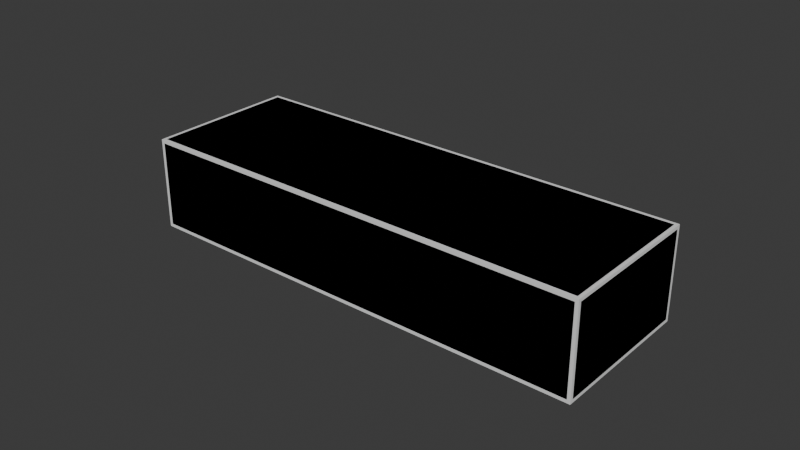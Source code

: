 # Source: nut_case.blend  (saved by Blender 5.1.30; exported with 4.5.12 LTS)
import bpy
from mathutils import Matrix  # noqa: F401  (used for matrix-valued properties, if any)

bpy.ops.wm.read_factory_settings(use_empty=True)
scene = bpy.context.scene
scene.name = 'Scene'

# ---- materials (node trees are filled in below, after node groups)
mat_material = bpy.data.materials.new('Material')
mat_material.alpha_threshold = 0.0
mat_material.use_backface_culling_lightprobe_volume = False
mat_material.roughness = 0.5
mat_material.line_color = (0.0, 0.0, 0.0, 1.0)
mat_blue = bpy.data.materials.new('blue')
mat_yellow = bpy.data.materials.new('yellow')

# ---- material node trees
mat_material.use_nodes = True; mat_material.node_tree.nodes.clear()
_N = mat_material.node_tree.nodes; _L = mat_material.node_tree.links
n0 = _N.new('ShaderNodeOutputMaterial'); n0.name = 'Material Output'; n0.location = (200, 100)
n1 = _N.new('ShaderNodeBsdfPrincipled'); n1.name = 'Principled BSDF'; n1.location = (-200, 100)
n1.inputs[2].default_value = 1.0
_L.new(n1.outputs[0], n0.inputs[0])
n0.is_active_output = True
mat_blue.use_nodes = True; mat_blue.node_tree.nodes.clear()
_N = mat_blue.node_tree.nodes; _L = mat_blue.node_tree.links
n0 = _N.new('ShaderNodeBsdfPrincipled'); n0.name = 'Principled BSDF'; n0.location = (-200, 100)
n0.inputs[0].default_value = (0.0, 0.0, 1.0, 1.0)
n0.inputs[2].default_value = 1.0
n1 = _N.new('ShaderNodeOutputMaterial'); n1.name = 'Material Output'; n1.location = (200, 100)
_L.new(n0.outputs[0], n1.inputs[0])
n1.is_active_output = True
mat_yellow.use_nodes = True; mat_yellow.node_tree.nodes.clear()
_N = mat_yellow.node_tree.nodes; _L = mat_yellow.node_tree.links
n0 = _N.new('ShaderNodeBsdfPrincipled'); n0.name = 'Principled BSDF'; n0.location = (-200, 100)
n0.inputs[0].default_value = (1.0, 1.0, 0.0, 1.0)
n0.inputs[2].default_value = 1.0
n1 = _N.new('ShaderNodeOutputMaterial'); n1.name = 'Material Output'; n1.location = (200, 100)
_L.new(n0.outputs[0], n1.inputs[0])
n1.is_active_output = True

# ---- world
world_world = bpy.data.worlds.new('World'); scene.world = world_world
world_world.use_nodes = True; world_world.node_tree.nodes.clear()
_N = world_world.node_tree.nodes; _L = world_world.node_tree.links
n0 = _N.new('ShaderNodeOutputWorld'); n0.name = 'World Output'; n0.location = (200, 100)
n1 = _N.new('ShaderNodeBackground'); n1.name = 'Background'; n1.location = (-200, 100)
n1.inputs[0].default_value = (0.05088, 0.05088, 0.05088, 1.0)
_L.new(n1.outputs[0], n0.inputs[0])
n0.is_active_output = True
world_world.color = (0.05088, 0.05088, 0.05088)
world_world.sun_shadow_jitter_overblur = 0.0

# ---- meshes
me_cube = bpy.data.meshes.new('Cube')
me_cube.from_pydata([(0.07394, 0.025, 0.01394), (0.07394, 0.02394, 0.015), (0.075, 0.02394, 0.01394), (0.07394, 0.02469, 0.01469), (0.07455, 0.02455, 0.01455), (0.07469, 0.02394, 0.01469), (0.07469, 0.02469, 0.01394), (0.07394, 0.02394, -0.015), (0.07394, 0.025, -0.01394), (0.075, 0.02394, -0.01394), (0.07394, 0.02469, -0.01469), (0.07455, 0.02455, -0.01455), (0.07469, 0.02469, -0.01394), (0.07469, 0.02394, -0.01469), (0.075, -0.02394, 0.01394), (0.07394, -0.02394, 0.015), (0.07394, -0.025, 0.01394), (0.07469, -0.02394, 0.01469), (0.07455, -0.02455, 0.01455), (0.07394, -0.02469, 0.01469), (0.07469, -0.02469, 0.01394), (0.075, -0.02394, -0.01394), (0.07394, -0.025, -0.01394), (0.07394, -0.02394, -0.015), (0.07469, -0.02469, -0.01394), (0.07455, -0.02455, -0.01455), (0.07394, -0.02469, -0.01469), (0.07469, -0.02394, -0.01469), (-0.07394, 0.025, 0.01394), (-0.075, 0.02394, 0.01394), (-0.07394, 0.02394, 0.015), (-0.07469, 0.02469, 0.01394), (-0.07455, 0.02455, 0.01455), (-0.07469, 0.02394, 0.01469), (-0.07394, 0.02469, 0.01469), (-0.075, 0.02394, -0.01394), (-0.07394, 0.025, -0.01394), (-0.07394, 0.02394, -0.015), (-0.07469, 0.02469, -0.01394), (-0.07455, 0.02455, -0.01455), (-0.07394, 0.02469, -0.01469), (-0.07469, 0.02394, -0.01469), (-0.075, -0.02394, 0.01394), (-0.07394, -0.025, 0.01394), (-0.07394, -0.02394, 0.015), (-0.07469, -0.02469, 0.01394), (-0.07455, -0.02455, 0.01455), (-0.07394, -0.02469, 0.01469), (-0.07469, -0.02394, 0.01469), (-0.07394, -0.02394, -0.015), (-0.07394, -0.025, -0.01394), (-0.075, -0.02394, -0.01394), (-0.07394, -0.02469, -0.01469), (-0.07455, -0.02455, -0.01455), (-0.07469, -0.02469, -0.01394), (-0.07469, -0.02394, -0.01469)], [], [(0, 3, 4, 6), (1, 5, 4, 3), (2, 6, 4, 5), (7, 10, 11, 13), (8, 12, 11, 10), (9, 13, 11, 12), (14, 17, 18, 20), (15, 19, 18, 17), (16, 20, 18, 19), (21, 24, 25, 27), (22, 26, 25, 24), (23, 27, 25, 26), (28, 31, 32, 34), (29, 33, 32, 31), (30, 34, 32, 33), (35, 38, 39, 41), (36, 40, 39, 38), (37, 41, 39, 40), (42, 45, 46, 48), (43, 47, 46, 45), (44, 48, 46, 47), (49, 52, 53, 55), (50, 54, 53, 52), (51, 55, 53, 54), (37, 49, 55, 41), (41, 55, 51, 35), (7, 37, 40, 10), (10, 40, 36, 8), (2, 9, 12, 6), (6, 12, 8, 0), (50, 43, 45, 54), (54, 45, 42, 51), (16, 22, 24, 20), (20, 24, 21, 14), (28, 36, 38, 31), (31, 38, 35, 29), (15, 44, 47, 19), (19, 47, 43, 16), (1, 15, 17, 5), (5, 17, 14, 2), (49, 23, 26, 52), (52, 26, 22, 50), (44, 30, 33, 48), (48, 33, 29, 42), (30, 1, 3, 34), (34, 3, 0, 28), (23, 7, 13, 27), (27, 13, 9, 21), (36, 28, 0, 8), (9, 2, 14, 21), (1, 30, 44, 15), (37, 7, 23, 49), (22, 16, 43, 50), (51, 42, 29, 35)])
me_cube.polygons.foreach_set('material_index', [0, 1, 0, 2, 0, 0, 0, 1, 0, 0, 0, 2, 0, 0, 1, 0, 0, 2, 0, 0, 1, 2, 0, 0, 2, 0, 2, 0, 0, 0, 0, 0, 0, 0, 0, 0, 1, 0, 1, 0, 2, 0, 1, 0, 1, 0, 2, 0, 0, 0, 1, 2, 0, 0])
_uv = me_cube.uv_layers.new(name='UVMap')
_uv.uv.foreach_set('vector', [0.6162, 0.4982, 0.6259, 0.4991, 0.6238, 0.5005, 0.6162, 0.5, 0.6268, 0.5053, 0.625, 0.5053, 0.6238, 0.5005, 0.6259, 0.4991, 0.6162, 0.5053, 0.6162, 0.5, 0.6238, 0.5005, 0.625, 0.5053, 0.3732, 0.5053, 0.3741, 0.4991, 0.376, 0.5007, 0.375, 0.5053, 0.3838, 0.4982, 0.3838, 0.5, 0.376, 0.5007, 0.3741, 0.4991, 0.3838, 0.5053, 0.375, 0.5053, 0.376, 0.5007, 0.3838, 0.5, 0.6162, 0.7447, 0.625, 0.7447, 0.624, 0.7493, 0.6162, 0.75, 0.6268, 0.7447, 0.6259, 0.7509, 0.624, 0.7493, 0.625, 0.7447, 0.6162, 0.7518, 0.6162, 0.75, 0.624, 0.7493, 0.6259, 0.7509, 0.3838, 0.7447, 0.3838, 0.75, 0.3762, 0.7495, 0.375, 0.7447, 0.3838, 0.7518, 0.3741, 0.7509, 0.3762, 0.7495, 0.3838, 0.75, 0.3732, 0.7447, 0.375, 0.7447, 0.3762, 0.7495, 0.3741, 0.7509, 0.6162, 0.2518, 0.6162, 0.25, 0.6231, 0.2489, 0.625, 0.2518, 0.6162, 0.2447, 0.625, 0.2447, 0.6231, 0.2489, 0.6162, 0.25, 0.8732, 0.5053, 0.8732, 0.5, 0.8743, 0.5, 0.875, 0.5053, 0.3838, 0.2447, 0.3838, 0.25, 0.3769, 0.2504, 0.375, 0.2447, 0.3838, 0.2518, 0.375, 0.2518, 0.3769, 0.2504, 0.3838, 0.25, 0.1268, 0.5053, 0.125, 0.5053, 0.125, 0.5022, 0.1268, 0.5, 0.6162, 0.005293, 0.6162, 0.0, 0.6213, 0.0, 0.625, 0.005293, 0.6162, 0.9982, 0.625, 0.9982, 0.625, 0.9993, 0.6162, 1.0, 0.8732, 0.7447, 0.875, 0.7447, 0.875, 0.7478, 0.8732, 0.75, 0.1268, 0.7447, 0.1268, 0.75, 0.1257, 0.75, 0.125, 0.7447, 0.3838, 0.9982, 0.3838, 1.0, 0.3787, 1.0, 0.375, 0.9982, 0.3838, 0.005293, 0.375, 0.005293, 0.375, 0.002237, 0.3838, 0.0, 0.1268, 0.5053, 0.1268, 0.7447, 0.125, 0.7447, 0.125, 0.5053, 0.375, 0.2447, 0.375, 0.005293, 0.3838, 0.005293, 0.3838, 0.2447, 0.3732, 0.5053, 0.1268, 0.5053, 0.1268, 0.5, 0.3741, 0.4991, 0.3741, 0.4991, 0.375, 0.2518, 0.3838, 0.2518, 0.3838, 0.4982, 0.6162, 0.5053, 0.3838, 0.5053, 0.3838, 0.5, 0.6162, 0.5, 0.6162, 0.5, 0.3838, 0.5, 0.3838, 0.4982, 0.6162, 0.4982, 0.3838, 0.9982, 0.6162, 0.9982, 0.6162, 1.0, 0.3838, 1.0, 0.3838, 0.0, 0.6162, 0.0, 0.6162, 0.005293, 0.3838, 0.005293, 0.6162, 0.7518, 0.3838, 0.7518, 0.3838, 0.75, 0.6162, 0.75, 0.6162, 0.75, 0.3838, 0.75, 0.3838, 0.7447, 0.6162, 0.7447, 0.6162, 0.2518, 0.3838, 0.2518, 0.3838, 0.25, 0.6162, 0.25, 0.6162, 0.25, 0.3838, 0.25, 0.3838, 0.2447, 0.6162, 0.2447, 0.6268, 0.7447, 0.8732, 0.7447, 0.8732, 0.75, 0.6259, 0.7509, 0.6259, 0.7509, 0.625, 0.9982, 0.6162, 0.9982, 0.6162, 0.7518, 0.6268, 0.5053, 0.6268, 0.7447, 0.625, 0.7447, 0.625, 0.5053, 0.625, 0.5053, 0.625, 0.7447, 0.6162, 0.7447, 0.6162, 0.5053, 0.1268, 0.7447, 0.3732, 0.7447, 0.3741, 0.7509, 0.1268, 0.75, 0.375, 0.9982, 0.3741, 0.7509, 0.3838, 0.7518, 0.3838, 0.9982, 0.8732, 0.7447, 0.8732, 0.5053, 0.875, 0.5053, 0.875, 0.7447, 0.625, 0.005293, 0.625, 0.2447, 0.6162, 0.2447, 0.6162, 0.005293, 0.8732, 0.5053, 0.6268, 0.5053, 0.6259, 0.4991, 0.8732, 0.5, 0.625, 0.2518, 0.6259, 0.4991, 0.6162, 0.4982, 0.6162, 0.2518, 0.3732, 0.7447, 0.3732, 0.5053, 0.375, 0.5053, 0.375, 0.7447, 0.375, 0.7447, 0.375, 0.5053, 0.3838, 0.5053, 0.3838, 0.7447, 0.3838, 0.2518, 0.6162, 0.2518, 0.6162, 0.4982, 0.3838, 0.4982, 0.3838, 0.5053, 0.6162, 0.5053, 0.6162, 0.7447, 0.3838, 0.7447, 0.6268, 0.5053, 0.8732, 0.5053, 0.8732, 0.7447, 0.6268, 0.7447, 0.1268, 0.5053, 0.3732, 0.5053, 0.3732, 0.7447, 0.1268, 0.7447, 0.3838, 0.7518, 0.6162, 0.7518, 0.6162, 0.9982, 0.3838, 0.9982, 0.3838, 0.005293, 0.6162, 0.005293, 0.6162, 0.2447, 0.3838, 0.2447])
me_cube.materials.append(mat_material)
me_cube.materials.append(mat_blue)
me_cube.materials.append(mat_yellow)
me_cube.use_mirror_vertex_groups = False
me_cube.update()
me_cube_001 = bpy.data.meshes.new('Cube.001')
me_cube_001.from_pydata([(0.075, 0.025, 0.015), (0.075, 0.025, -0.015), (0.075, -0.025, 0.015), (0.075, -0.025, -0.015), (-0.075, 0.025, 0.015), (-0.075, 0.025, -0.015), (-0.075, -0.025, 0.015), (-0.075, -0.025, -0.015)], [], [(0, 4, 6, 2), (3, 2, 6, 7), (7, 6, 4, 5), (5, 1, 3, 7), (1, 0, 2, 3), (5, 4, 0, 1)])
_uv = me_cube_001.uv_layers.new(name='UVMap')
_uv.uv.foreach_set('vector', [0.625, 0.5, 0.875, 0.5, 0.875, 0.75, 0.625, 0.75, 0.375, 0.75, 0.625, 0.75, 0.625, 1.0, 0.375, 1.0, 0.375, 0.0, 0.625, 0.0, 0.625, 0.25, 0.375, 0.25, 0.125, 0.5, 0.375, 0.5, 0.375, 0.75, 0.125, 0.75, 0.375, 0.5, 0.625, 0.5, 0.625, 0.75, 0.375, 0.75, 0.375, 0.25, 0.625, 0.25, 0.625, 0.5, 0.375, 0.5])
me_cube_001.materials.append(mat_material)
me_cube_001.use_mirror_vertex_groups = False
me_cube_001.update()

# ---- objects
ob_cube = bpy.data.objects.new('Cube', me_cube)
ob_collision = bpy.data.objects.new('collision', me_cube_001)

# ---- transforms, parenting, visibility, modifiers, constraints
ob_cube.parent = ob_collision
ob_cube.location = (0.0, 0.0, 0.0)
ob_cube.lock_rotations_4d = False
ob_cube.empty_display_type = 'ARROWS'
ob_cube.lineart.crease_threshold = 0.0
ob_collision.location = (0.0, 0.0, 0.0)
ob_collision.lock_rotations_4d = False
ob_collision.empty_display_type = 'ARROWS'
ob_collision.display_type = 'BOUNDS'
ob_collision.lineart.crease_threshold = 0.0

# ---- collection membership
scene.collection.objects.link(ob_cube)
scene.collection.objects.link(ob_collision)

# ---- scene / render settings (as saved in the file)
scene.frame_start = 1; scene.frame_end = 250; scene.frame_set(1)
scene.render.engine = 'BLENDER_EEVEE_NEXT'
scene.render.bake_bias = 0.0
scene.render.bake_samples = 0
scene.cycles.sampling_pattern = 'TABULATED_SOBOL'
scene.eevee.use_volume_custom_range = False
bpy.context.view_layer.update()

# ---- added for rendering (the .blend has no active camera and no usable light): camera, sun
cam_auto = bpy.data.cameras.new('AutoCamera')
cam_auto.lens = 50.0
cam_auto.sensor_width = 36.0
cam_auto.clip_end = 1000.0
ob_auto_camera = bpy.data.objects.new('AutoCamera', cam_auto)
scene.collection.objects.link(ob_auto_camera)
ob_auto_camera.location = (0.185045, -0.222054, 0.148036)
ob_auto_camera.rotation_euler = (1.09748, -7.21219e-08, 0.694738)
scene.camera = ob_auto_camera
light_auto_sun = bpy.data.lights.new('AutoSun', 'SUN')
light_auto_sun.energy = 3.0
light_auto_sun.angle = 0.0523599
ob_auto_sun = bpy.data.objects.new('AutoSun', light_auto_sun)
scene.collection.objects.link(ob_auto_sun)
ob_auto_sun.rotation_euler = (0.872665, 0.174533, 0.523599)
bpy.context.view_layer.update()
